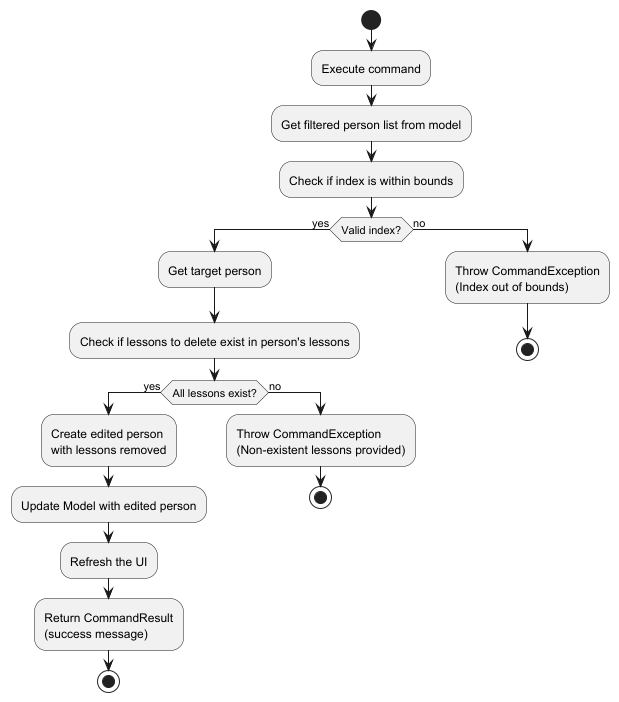

The diagram above was rendered by PlantUML. Its source (embedded in the PNG):
@startuml
start
:Execute command;
:Get filtered person list from model;
:Check if index is within bounds;
if (Valid index?) then (yes)
  :Get target person;
  :Check if lessons to delete exist in person's lessons;
  if (All lessons exist?) then (yes)
    :Create edited person\nwith lessons removed;
    :Update Model with edited person;
    :Refresh the UI;
    :Return CommandResult\n(success message);
    stop
  else (no)
    :Throw CommandException\n(Non-existent lessons provided);
    stop
  endif
else (no)
  :Throw CommandException\n(Index out of bounds);
  stop
endif
@enduml